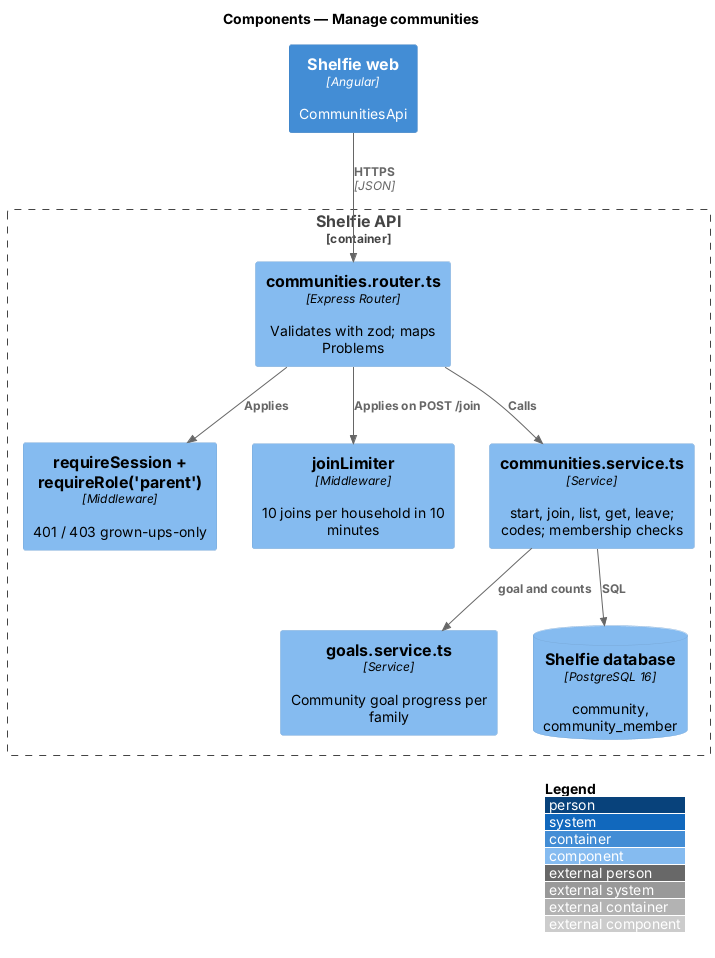

The diagram above was rendered by PlantUML. Its source (embedded in the PNG):
@startuml
!include <C4/C4_Component>
LAYOUT_WITH_LEGEND()
title Components — Manage communities
Container(web, "Shelfie web", "Angular", "CommunitiesApi")
Container_Boundary(api, "Shelfie API") {
  Component(authz, "requireSession + requireRole('parent')", "Middleware", "401 / 403 grown-ups-only")
  Component(limit, "joinLimiter", "Middleware", "10 joins per household in 10 minutes")
  Component(router, "communities.router.ts", "Express Router", "Validates with zod; maps Problems")
  Component(service, "communities.service.ts", "Service", "start, join, list, get, leave; codes; membership checks")
  Component(goals, "goals.service.ts", "Service", "Community goal progress per family")
  ComponentDb(db, "Shelfie database", "PostgreSQL 16", "community, community_member")
}
Rel(web, router, "HTTPS", "JSON")
Rel(router, authz, "Applies")
Rel(router, limit, "Applies on POST /join")
Rel(router, service, "Calls")
Rel(service, goals, "goal and counts")
Rel(service, db, "SQL")
@enduml